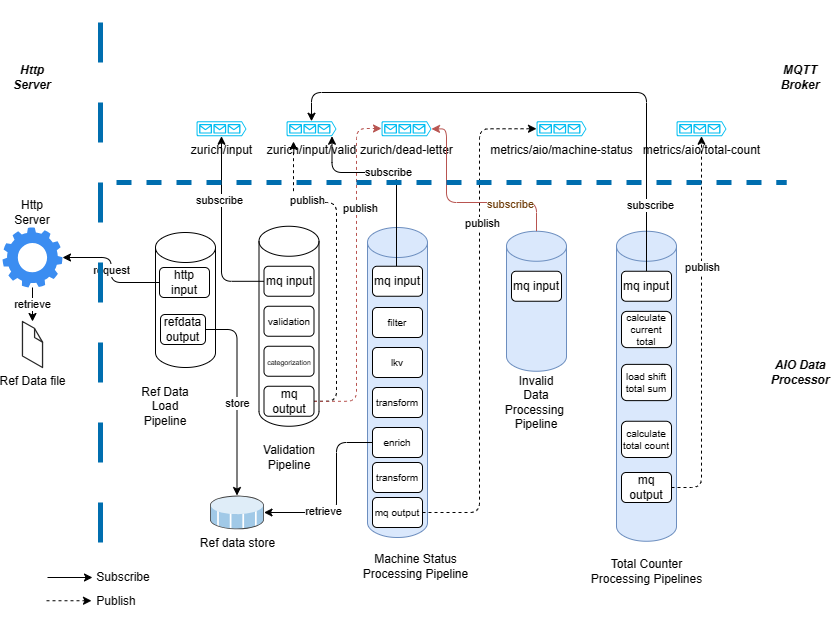

The diagram above was exported from draw.io. Its source (the exported page's mxGraphModel, read from the mxfile embedded in the PNG):
<mxGraphModel dx="646" dy="662" grid="1" gridSize="10" guides="1" tooltips="1" connect="1" arrows="1" fold="1" page="1" pageScale="1" pageWidth="850" pageHeight="1100" math="0" shadow="0">
  <root>
    <mxCell id="0" />
    <mxCell id="1" parent="0" />
    <mxCell id="2" value="zurich/input" style="verticalLabelPosition=bottom;html=1;verticalAlign=top;align=center;strokeColor=none;fillColor=#00BEF2;shape=mxgraph.azure.queue_generic;pointerEvents=1;" parent="1" vertex="1">
      <mxGeometry x="206" y="168.75" width="50" height="15" as="geometry" />
    </mxCell>
    <mxCell id="6" value="zurich/input/valid" style="verticalLabelPosition=bottom;html=1;verticalAlign=top;align=center;strokeColor=none;fillColor=#00BEF2;shape=mxgraph.azure.queue_generic;pointerEvents=1;" parent="1" vertex="1">
      <mxGeometry x="296" y="168.75" width="50" height="15" as="geometry" />
    </mxCell>
    <mxCell id="7" value="zurich/dead-letter" style="verticalLabelPosition=bottom;html=1;verticalAlign=top;align=center;strokeColor=none;fillColor=#00BEF2;shape=mxgraph.azure.queue_generic;pointerEvents=1;" parent="1" vertex="1">
      <mxGeometry x="391" y="168.75" width="50" height="15" as="geometry" />
    </mxCell>
    <mxCell id="8" value="" style="shape=cylinder3;whiteSpace=wrap;html=1;boundedLbl=1;backgroundOutline=1;size=15;" parent="1" vertex="1">
      <mxGeometry x="268.5" y="273.75" width="60" height="200" as="geometry" />
    </mxCell>
    <mxCell id="9" value="Ref data store" style="shadow=0;dashed=0;html=1;labelPosition=center;verticalLabelPosition=bottom;verticalAlign=top;align=center;outlineConnect=0;shape=mxgraph.veeam.3d.datastore_snapshot;" parent="1" vertex="1">
      <mxGeometry x="219.5" y="543" width="54" height="34" as="geometry" />
    </mxCell>
    <mxCell id="10" value="" style="shape=cylinder3;whiteSpace=wrap;html=1;boundedLbl=1;backgroundOutline=1;size=15;" parent="1" vertex="1">
      <mxGeometry x="165" y="280" width="60" height="135" as="geometry" />
    </mxCell>
    <mxCell id="11" value="" style="shape=cylinder3;whiteSpace=wrap;html=1;boundedLbl=1;backgroundOutline=1;size=15;fillColor=#dae8fc;strokeColor=#6c8ebf;" parent="1" vertex="1">
      <mxGeometry x="377" y="275" width="60" height="310" as="geometry" />
    </mxCell>
    <mxCell id="12" value="Validation&lt;br&gt;Pipeline" style="text;html=1;strokeColor=none;fillColor=none;align=center;verticalAlign=middle;whiteSpace=wrap;rounded=0;" parent="1" vertex="1">
      <mxGeometry x="268.5" y="490" width="60" height="30" as="geometry" />
    </mxCell>
    <mxCell id="13" value="Ref Data Load&lt;br&gt;Pipeline" style="text;html=1;strokeColor=none;fillColor=none;align=center;verticalAlign=middle;whiteSpace=wrap;rounded=0;" parent="1" vertex="1">
      <mxGeometry x="145" y="438.75" width="60" height="30" as="geometry" />
    </mxCell>
    <mxCell id="14" value="Machine Status&lt;br&gt;Processing Pipeline" style="text;html=1;align=center;verticalAlign=middle;resizable=0;points=[];autosize=1;strokeColor=none;fillColor=none;" parent="1" vertex="1">
      <mxGeometry x="360" y="593.75" width="130" height="40" as="geometry" />
    </mxCell>
    <mxCell id="20" value="" style="edgeStyle=orthogonalEdgeStyle;html=1;fontSize=10;" parent="1" source="16" target="2" edge="1">
      <mxGeometry relative="1" as="geometry" />
    </mxCell>
    <mxCell id="49" value="subscribe" style="edgeLabel;html=1;align=center;verticalAlign=middle;resizable=0;points=[];" parent="20" vertex="1" connectable="0">
      <mxGeometry x="0.3265" y="3" relative="1" as="geometry">
        <mxPoint as="offset" />
      </mxGeometry>
    </mxCell>
    <mxCell id="16" value="mq input" style="rounded=1;whiteSpace=wrap;html=1;" parent="1" vertex="1">
      <mxGeometry x="273.5" y="313.75" width="50" height="30" as="geometry" />
    </mxCell>
    <mxCell id="17" value="validation" style="rounded=1;whiteSpace=wrap;html=1;fontSize=10;" parent="1" vertex="1">
      <mxGeometry x="273.5" y="353.75" width="50" height="30" as="geometry" />
    </mxCell>
    <mxCell id="18" value="&lt;font style=&quot;font-size: 7px;&quot;&gt;categorization&lt;/font&gt;" style="rounded=1;whiteSpace=wrap;html=1;" parent="1" vertex="1">
      <mxGeometry x="273.5" y="393.75" width="50" height="30" as="geometry" />
    </mxCell>
    <mxCell id="64" style="edgeStyle=orthogonalEdgeStyle;html=1;entryX=0.14;entryY=1.35;entryDx=0;entryDy=0;entryPerimeter=0;strokeColor=default;dashed=1;" parent="1" source="19" target="6" edge="1">
      <mxGeometry relative="1" as="geometry">
        <Array as="points">
          <mxPoint x="346" y="449" />
          <mxPoint x="346" y="250" />
          <mxPoint x="303" y="250" />
        </Array>
      </mxGeometry>
    </mxCell>
    <mxCell id="68" value="publish" style="edgeLabel;html=1;align=center;verticalAlign=middle;resizable=0;points=[];" parent="64" vertex="1" connectable="0">
      <mxGeometry x="0.545" y="-3" relative="1" as="geometry">
        <mxPoint as="offset" />
      </mxGeometry>
    </mxCell>
    <mxCell id="65" style="edgeStyle=orthogonalEdgeStyle;html=1;dashed=1;strokeColor=#b85450;fillColor=#f8cecc;" parent="1" source="19" target="7" edge="1">
      <mxGeometry relative="1" as="geometry">
        <Array as="points">
          <mxPoint x="366" y="449" />
          <mxPoint x="366" y="176" />
        </Array>
      </mxGeometry>
    </mxCell>
    <mxCell id="79" value="publish" style="edgeLabel;html=1;align=center;verticalAlign=middle;resizable=0;points=[];" parent="65" vertex="1" connectable="0">
      <mxGeometry x="0.3888" y="-3" relative="1" as="geometry">
        <mxPoint as="offset" />
      </mxGeometry>
    </mxCell>
    <mxCell id="19" value="mq output" style="rounded=1;whiteSpace=wrap;html=1;" parent="1" vertex="1">
      <mxGeometry x="273.5" y="433.75" width="50" height="30" as="geometry" />
    </mxCell>
    <mxCell id="60" value="request" style="edgeStyle=orthogonalEdgeStyle;html=1;" parent="1" source="21" target="53" edge="1">
      <mxGeometry relative="1" as="geometry" />
    </mxCell>
    <mxCell id="21" value="http input" style="rounded=1;whiteSpace=wrap;html=1;" parent="1" vertex="1">
      <mxGeometry x="169" y="315" width="50" height="30" as="geometry" />
    </mxCell>
    <mxCell id="62" style="edgeStyle=orthogonalEdgeStyle;html=1;" parent="1" source="22" target="9" edge="1">
      <mxGeometry relative="1" as="geometry" />
    </mxCell>
    <mxCell id="63" value="store" style="edgeLabel;html=1;align=center;verticalAlign=middle;resizable=0;points=[];" parent="62" vertex="1" connectable="0">
      <mxGeometry x="0.067" relative="1" as="geometry">
        <mxPoint as="offset" />
      </mxGeometry>
    </mxCell>
    <mxCell id="22" value="refdata output" style="rounded=1;whiteSpace=wrap;html=1;" parent="1" vertex="1">
      <mxGeometry x="170" y="362" width="45" height="30" as="geometry" />
    </mxCell>
    <mxCell id="37" style="edgeStyle=orthogonalEdgeStyle;html=1;fontSize=10;strokeColor=none;" parent="1" source="23" target="6" edge="1">
      <mxGeometry relative="1" as="geometry" />
    </mxCell>
    <mxCell id="66" style="edgeStyle=orthogonalEdgeStyle;html=1;entryX=0.91;entryY=1;entryDx=0;entryDy=0;entryPerimeter=0;strokeColor=default;" parent="1" source="23" target="6" edge="1">
      <mxGeometry relative="1" as="geometry">
        <Array as="points">
          <mxPoint x="406" y="220" />
          <mxPoint x="342" y="220" />
        </Array>
      </mxGeometry>
    </mxCell>
    <mxCell id="70" value="subscribe" style="edgeLabel;html=1;align=center;verticalAlign=middle;resizable=0;points=[];" parent="66" vertex="1" connectable="0">
      <mxGeometry x="0.0463" y="-1" relative="1" as="geometry">
        <mxPoint as="offset" />
      </mxGeometry>
    </mxCell>
    <mxCell id="23" value="mq input" style="rounded=1;whiteSpace=wrap;html=1;" parent="1" vertex="1">
      <mxGeometry x="382" y="313.75" width="50" height="30" as="geometry" />
    </mxCell>
    <mxCell id="24" value="filter" style="rounded=1;whiteSpace=wrap;html=1;fontSize=10;" parent="1" vertex="1">
      <mxGeometry x="382" y="355" width="50" height="30" as="geometry" />
    </mxCell>
    <mxCell id="25" value="lkv" style="rounded=1;whiteSpace=wrap;html=1;fontSize=10;" parent="1" vertex="1">
      <mxGeometry x="382" y="395" width="50" height="30" as="geometry" />
    </mxCell>
    <mxCell id="26" value="transform" style="rounded=1;whiteSpace=wrap;html=1;fontSize=10;" parent="1" vertex="1">
      <mxGeometry x="382" y="435" width="50" height="30" as="geometry" />
    </mxCell>
    <mxCell id="67" style="edgeStyle=orthogonalEdgeStyle;html=1;strokeColor=default;" parent="1" source="27" target="9" edge="1">
      <mxGeometry relative="1" as="geometry">
        <Array as="points">
          <mxPoint x="346" y="490" />
          <mxPoint x="346" y="560" />
        </Array>
      </mxGeometry>
    </mxCell>
    <mxCell id="71" value="retrieve" style="edgeLabel;html=1;align=center;verticalAlign=middle;resizable=0;points=[];" parent="67" vertex="1" connectable="0">
      <mxGeometry x="0.3445" y="-2" relative="1" as="geometry">
        <mxPoint as="offset" />
      </mxGeometry>
    </mxCell>
    <mxCell id="27" value="enrich" style="rounded=1;whiteSpace=wrap;html=1;fontSize=10;" parent="1" vertex="1">
      <mxGeometry x="382" y="475" width="50" height="30" as="geometry" />
    </mxCell>
    <mxCell id="28" value="transform" style="rounded=1;whiteSpace=wrap;html=1;fontSize=10;" parent="1" vertex="1">
      <mxGeometry x="382" y="510" width="50" height="30" as="geometry" />
    </mxCell>
    <mxCell id="72" style="edgeStyle=orthogonalEdgeStyle;html=1;entryX=0;entryY=0.5;entryDx=0;entryDy=0;entryPerimeter=0;strokeColor=default;dashed=1;" parent="1" source="29" target="30" edge="1">
      <mxGeometry relative="1" as="geometry" />
    </mxCell>
    <mxCell id="75" value="publish" style="edgeLabel;html=1;align=center;verticalAlign=middle;resizable=0;points=[];" parent="72" vertex="1" connectable="0">
      <mxGeometry x="0.3946" y="-2" relative="1" as="geometry">
        <mxPoint as="offset" />
      </mxGeometry>
    </mxCell>
    <mxCell id="29" value="mq output" style="rounded=1;whiteSpace=wrap;html=1;fontSize=10;" parent="1" vertex="1">
      <mxGeometry x="382" y="545" width="50" height="30" as="geometry" />
    </mxCell>
    <mxCell id="30" value="metrics/aio/machine-status" style="verticalLabelPosition=bottom;html=1;verticalAlign=top;align=center;strokeColor=none;fillColor=#00BEF2;shape=mxgraph.azure.queue_generic;pointerEvents=1;" parent="1" vertex="1">
      <mxGeometry x="546" y="168.75" width="50" height="15" as="geometry" />
    </mxCell>
    <mxCell id="34" value="" style="shape=cylinder3;whiteSpace=wrap;html=1;boundedLbl=1;backgroundOutline=1;size=15;fillColor=#dae8fc;strokeColor=#6c8ebf;" parent="1" vertex="1">
      <mxGeometry x="626" y="278.75" width="60" height="310" as="geometry" />
    </mxCell>
    <mxCell id="35" value="Total Counter&lt;br&gt;Processing Pipelines" style="text;html=1;align=center;verticalAlign=middle;resizable=0;points=[];autosize=1;strokeColor=none;fillColor=none;" parent="1" vertex="1">
      <mxGeometry x="591" y="598.75" width="130" height="40" as="geometry" />
    </mxCell>
    <mxCell id="91" style="edgeStyle=orthogonalEdgeStyle;html=1;exitX=0.5;exitY=0;exitDx=0;exitDy=0;exitPerimeter=0;entryX=0.5;entryY=0;entryDx=0;entryDy=0;dashed=1;strokeColor=default;fontColor=#703E0B;" parent="1" source="42" target="44" edge="1">
      <mxGeometry relative="1" as="geometry" />
    </mxCell>
    <mxCell id="94" value="" style="edgeStyle=orthogonalEdgeStyle;html=1;entryX=1;entryY=0.51;entryDx=0;entryDy=0;entryPerimeter=0;strokeColor=#B85450;fontColor=#703E0B;" parent="1" source="42" target="7" edge="1">
      <mxGeometry relative="1" as="geometry">
        <Array as="points">
          <mxPoint x="546" y="250" />
          <mxPoint x="456" y="250" />
          <mxPoint x="456" y="176" />
        </Array>
      </mxGeometry>
    </mxCell>
    <mxCell id="95" value="subscribe" style="edgeLabel;html=1;align=center;verticalAlign=middle;resizable=0;points=[];fontColor=#703E0B;" parent="94" vertex="1" connectable="0">
      <mxGeometry x="-0.4719" y="1" relative="1" as="geometry">
        <mxPoint as="offset" />
      </mxGeometry>
    </mxCell>
    <mxCell id="42" value="" style="shape=cylinder3;whiteSpace=wrap;html=1;boundedLbl=1;backgroundOutline=1;size=15;fillColor=#dae8fc;strokeColor=#6c8ebf;" parent="1" vertex="1">
      <mxGeometry x="516" y="278.75" width="60" height="140" as="geometry" />
    </mxCell>
    <mxCell id="43" value="Invalid Data Processing&amp;nbsp;&lt;br&gt;Pipeline" style="text;html=1;strokeColor=none;fillColor=none;align=center;verticalAlign=middle;whiteSpace=wrap;rounded=0;" parent="1" vertex="1">
      <mxGeometry x="516" y="435" width="60" height="30" as="geometry" />
    </mxCell>
    <mxCell id="44" value="mq input" style="rounded=1;whiteSpace=wrap;html=1;" parent="1" vertex="1">
      <mxGeometry x="521" y="318.75" width="50" height="30" as="geometry" />
    </mxCell>
    <mxCell id="59" value="retrieve" style="edgeStyle=none;html=1;" parent="1" source="53" target="57" edge="1">
      <mxGeometry relative="1" as="geometry" />
    </mxCell>
    <mxCell id="53" value="" style="sketch=0;html=1;aspect=fixed;strokeColor=none;shadow=0;align=center;verticalAlign=top;fillColor=#3B8DF1;shape=mxgraph.gcp2.gear" parent="1" vertex="1">
      <mxGeometry x="12" y="275" width="60" height="60" as="geometry" />
    </mxCell>
    <mxCell id="57" value="Ref Data file" style="verticalLabelPosition=bottom;html=1;verticalAlign=top;strokeWidth=1;align=center;outlineConnect=0;dashed=0;outlineConnect=0;shape=mxgraph.aws3d.file;aspect=fixed;strokeColor=#292929;" parent="1" vertex="1">
      <mxGeometry x="31.97" y="369" width="20.07" height="46" as="geometry" />
    </mxCell>
    <mxCell id="103" style="edgeStyle=orthogonalEdgeStyle;html=1;entryX=0.5;entryY=0;entryDx=0;entryDy=0;entryPerimeter=0;" parent="1" source="73" target="6" edge="1">
      <mxGeometry relative="1" as="geometry">
        <Array as="points">
          <mxPoint x="656" y="140" />
          <mxPoint x="321" y="140" />
        </Array>
      </mxGeometry>
    </mxCell>
    <mxCell id="104" value="subscribe" style="edgeLabel;html=1;align=center;verticalAlign=middle;resizable=0;points=[];" parent="103" vertex="1" connectable="0">
      <mxGeometry x="-0.7576" y="-3" relative="1" as="geometry">
        <mxPoint as="offset" />
      </mxGeometry>
    </mxCell>
    <mxCell id="73" value="mq input" style="rounded=1;whiteSpace=wrap;html=1;" parent="1" vertex="1">
      <mxGeometry x="631" y="318.75" width="50" height="30" as="geometry" />
    </mxCell>
    <mxCell id="85" value="Subscribe" style="text;html=1;strokeColor=none;fillColor=none;align=center;verticalAlign=middle;whiteSpace=wrap;rounded=0;strokeWidth=1;" parent="1" vertex="1">
      <mxGeometry x="123" y="610" width="20" height="30" as="geometry" />
    </mxCell>
    <mxCell id="87" value="Publish" style="text;html=1;strokeColor=none;fillColor=none;align=center;verticalAlign=middle;whiteSpace=wrap;rounded=0;strokeWidth=1;" parent="1" vertex="1">
      <mxGeometry x="116" y="633.75" width="20" height="30" as="geometry" />
    </mxCell>
    <mxCell id="96" value="Http Server" style="text;html=1;strokeColor=none;fillColor=none;align=center;verticalAlign=middle;whiteSpace=wrap;rounded=0;" parent="1" vertex="1">
      <mxGeometry x="12" y="245" width="60" height="30" as="geometry" />
    </mxCell>
    <mxCell id="100" style="edgeStyle=orthogonalEdgeStyle;html=1;exitX=1;exitY=0.5;exitDx=0;exitDy=0;entryX=0.5;entryY=1;entryDx=0;entryDy=0;entryPerimeter=0;dashed=1;" parent="1" source="97" target="98" edge="1">
      <mxGeometry relative="1" as="geometry" />
    </mxCell>
    <mxCell id="101" value="publish" style="edgeLabel;html=1;align=center;verticalAlign=middle;resizable=0;points=[];" parent="100" vertex="1" connectable="0">
      <mxGeometry x="0.3167" relative="1" as="geometry">
        <mxPoint as="offset" />
      </mxGeometry>
    </mxCell>
    <mxCell id="97" value="mq output" style="rounded=1;whiteSpace=wrap;html=1;" parent="1" vertex="1">
      <mxGeometry x="631" y="520" width="50" height="30" as="geometry" />
    </mxCell>
    <mxCell id="98" value="metrics/aio/total-count" style="verticalLabelPosition=bottom;html=1;verticalAlign=top;align=center;strokeColor=none;fillColor=#00BEF2;shape=mxgraph.azure.queue_generic;pointerEvents=1;" parent="1" vertex="1">
      <mxGeometry x="686" y="168.75" width="50" height="15" as="geometry" />
    </mxCell>
    <mxCell id="107" value="" style="endArrow=none;html=1;strokeWidth=5;fillColor=#1ba1e2;strokeColor=#006EAF;dashed=1;" parent="1" edge="1">
      <mxGeometry width="50" height="50" relative="1" as="geometry">
        <mxPoint x="126" y="230" as="sourcePoint" />
        <mxPoint x="796" y="230" as="targetPoint" />
      </mxGeometry>
    </mxCell>
    <mxCell id="108" value="&lt;i&gt;&lt;b&gt;MQTT Broker&lt;/b&gt;&lt;/i&gt;" style="text;html=1;align=center;verticalAlign=middle;whiteSpace=wrap;rounded=0;shadow=0;dashed=1;dashPattern=1 2;sketch=0;" parent="1" vertex="1">
      <mxGeometry x="780" y="110" width="60" height="30" as="geometry" />
    </mxCell>
    <mxCell id="109" value="&lt;i&gt;&lt;b&gt;AIO Data Processor&lt;/b&gt;&lt;/i&gt;" style="text;html=1;align=center;verticalAlign=middle;whiteSpace=wrap;rounded=0;shadow=0;dashed=1;dashPattern=1 2;sketch=0;" parent="1" vertex="1">
      <mxGeometry x="780" y="405" width="60" height="30" as="geometry" />
    </mxCell>
    <mxCell id="110" value="" style="endArrow=none;html=1;strokeWidth=5;dashed=1;dashPattern=8 8;fillColor=#1ba1e2;strokeColor=#006EAF;" parent="1" edge="1">
      <mxGeometry width="50" height="50" relative="1" as="geometry">
        <mxPoint x="110" y="590" as="sourcePoint" />
        <mxPoint x="110" y="50" as="targetPoint" />
      </mxGeometry>
    </mxCell>
    <mxCell id="111" value="&lt;i&gt;&lt;b&gt;Http Server&lt;/b&gt;&lt;/i&gt;" style="text;html=1;align=center;verticalAlign=middle;whiteSpace=wrap;rounded=0;shadow=0;dashed=1;dashPattern=1 2;sketch=0;" parent="1" vertex="1">
      <mxGeometry x="12" y="110" width="60" height="30" as="geometry" />
    </mxCell>
    <mxCell id="112" style="html=1;strokeColor=default;dashed=1;" parent="1" edge="1">
      <mxGeometry relative="1" as="geometry">
        <mxPoint x="56" y="648.25" as="sourcePoint" />
        <mxPoint x="101" y="648.25" as="targetPoint" />
      </mxGeometry>
    </mxCell>
    <mxCell id="115" style="html=1;strokeColor=default;" parent="1" edge="1">
      <mxGeometry relative="1" as="geometry">
        <mxPoint x="57" y="625" as="sourcePoint" />
        <mxPoint x="102" y="625" as="targetPoint" />
      </mxGeometry>
    </mxCell>
    <mxCell id="118" value="calculate current total" style="rounded=1;whiteSpace=wrap;html=1;fontSize=10;" parent="1" vertex="1">
      <mxGeometry x="631" y="358.87" width="50" height="36.25" as="geometry" />
    </mxCell>
    <mxCell id="121" value="load shift total sum" style="rounded=1;whiteSpace=wrap;html=1;fontSize=10;" parent="1" vertex="1">
      <mxGeometry x="631" y="411.88" width="50" height="36.25" as="geometry" />
    </mxCell>
    <mxCell id="123" value="calculate total count" style="rounded=1;whiteSpace=wrap;html=1;fontSize=10;" parent="1" vertex="1">
      <mxGeometry x="631" y="468.75" width="50" height="36.25" as="geometry" />
    </mxCell>
  </root>
</mxGraphModel>